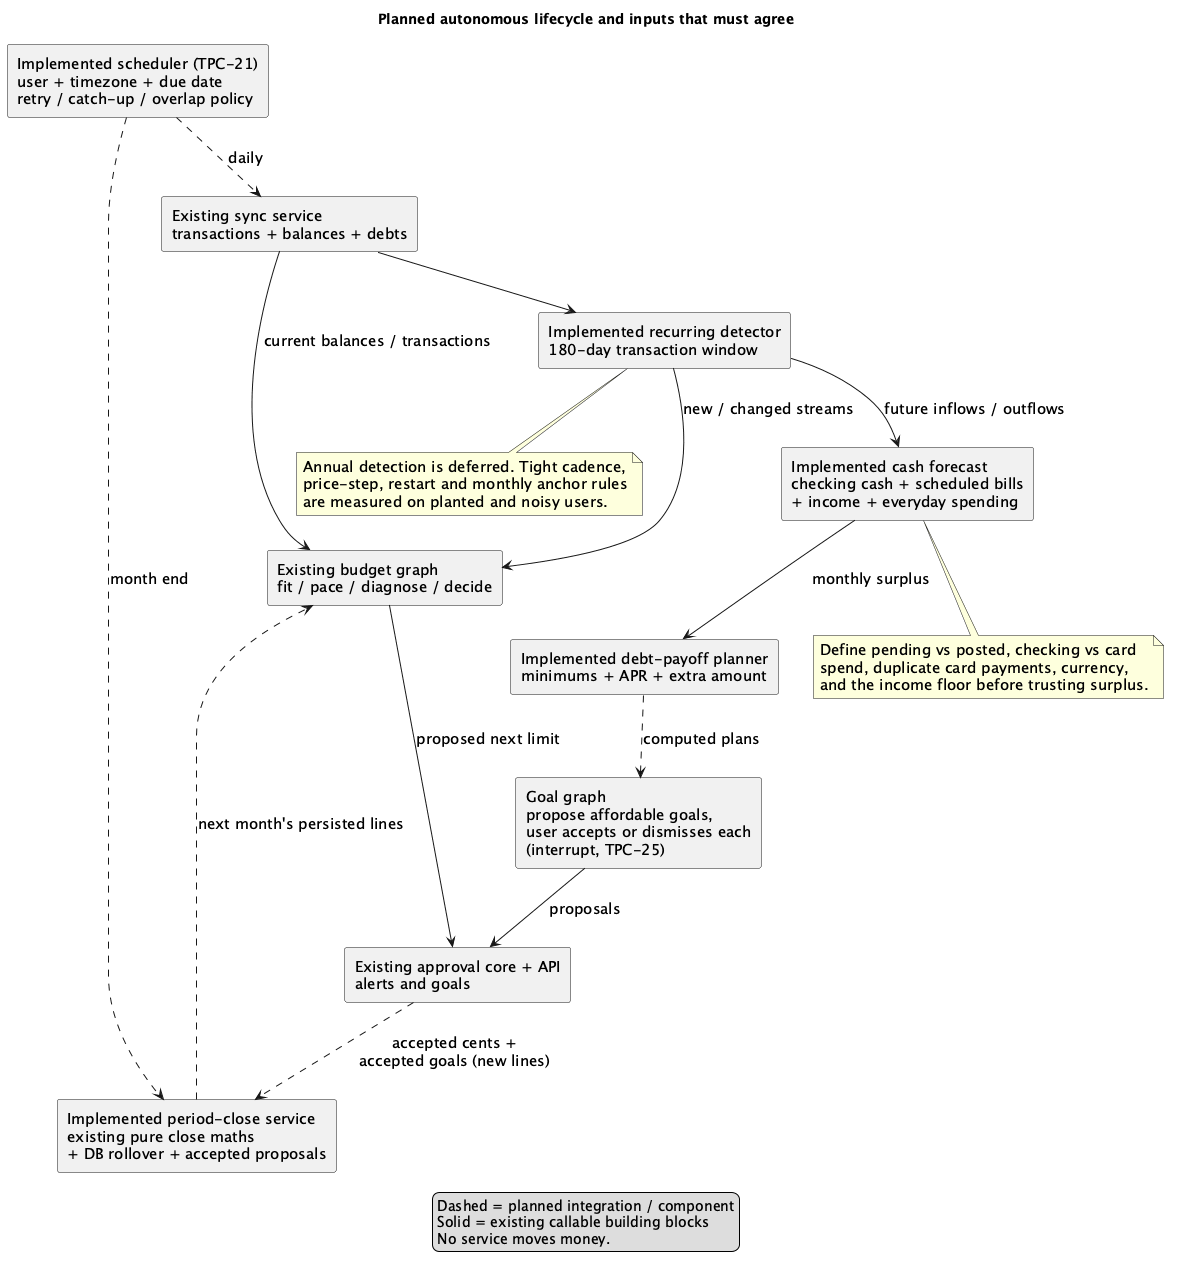

The diagram above was rendered by PlantUML. Its source (embedded in the PNG):
@startuml
title Planned autonomous lifecycle and inputs that must agree
top to bottom direction
skinparam shadowing false
skinparam componentStyle rectangle
skinparam defaultFontName SansSerif
skinparam defaultFontSize 15
component "Implemented scheduler (TPC-21)\nuser + timezone + due date\nretry / catch-up / overlap policy" as schedule
component "Existing sync service\ntransactions + balances + debts" as sync
component "Existing budget graph\nfit / pace / diagnose / decide" as budget
component "Implemented recurring detector\n180-day transaction window" as recurring
component "Implemented cash forecast\nchecking cash + scheduled bills\n+ income + everyday spending" as forecast
component "Implemented debt-payoff planner\nminimums + APR + extra amount" as payoff
component "Goal graph\npropose affordable goals,\nuser accepts or dismisses each\n(interrupt, TPC-25)" as goal
component "Existing approval core + API\nalerts and goals" as approval
component "Implemented period-close service\nexisting pure close maths\n+ DB rollover + accepted proposals" as close
schedule ..> sync : daily
sync --> budget : current balances / transactions
sync --> recurring
recurring --> forecast : future inflows / outflows
recurring --> budget : new / changed streams
forecast --> payoff : monthly surplus
payoff ..> goal : computed plans
goal --> approval : proposals
budget --> approval : proposed next limit
schedule ..> close : month end
approval ..> close : accepted cents +\naccepted goals (new lines)
close ..> budget : next month's persisted lines
note bottom of recurring
Annual detection is deferred. Tight cadence,
price-step, restart and monthly anchor rules
are measured on planted and noisy users.
end note
note bottom of forecast
Define pending vs posted, checking vs card
spend, duplicate card payments, currency,
and the income floor before trusting surplus.
end note
legend bottom
Dashed = planned integration / component
Solid = existing callable building blocks
No service moves money.
endlegend
@enduml